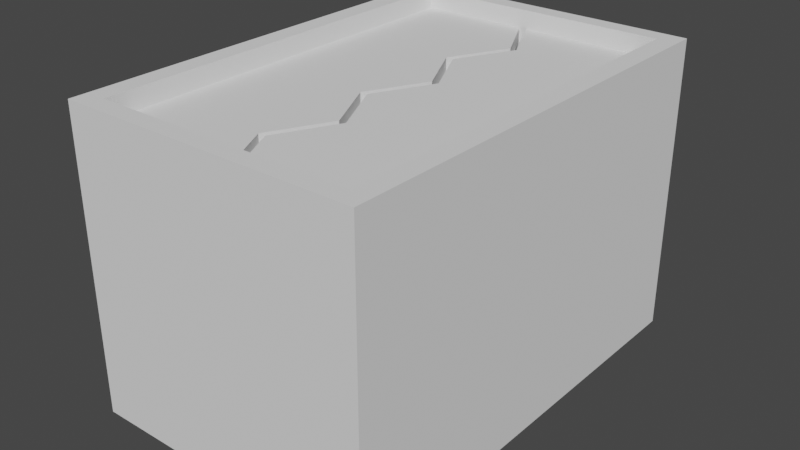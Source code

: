 # Source: JumpPad.blend  (saved by Blender 2.93.21; exported with 4.5.12 LTS)
import bpy
from mathutils import Matrix  # noqa: F401  (used for matrix-valued properties, if any)

bpy.ops.wm.read_factory_settings(use_empty=True)
scene = bpy.context.scene
scene.name = 'Scene'

# ---- collections
col_collection = bpy.data.collections.new('Collection'); scene.collection.children.link(col_collection)

# ---- world
world_world = bpy.data.worlds.new('World'); scene.world = world_world
world_world.use_nodes = True; world_world.node_tree.nodes.clear()
_N = world_world.node_tree.nodes; _L = world_world.node_tree.links
n0 = _N.new('ShaderNodeOutputWorld'); n0.name = 'World Output'; n0.location = (300, 300)
n1 = _N.new('ShaderNodeBackground'); n1.name = 'Background'; n1.location = (10, 300)
n1.inputs[0].default_value = (0.05088, 0.05088, 0.05088, 1.0)
_L.new(n1.outputs[0], n0.inputs[0])
n0.is_active_output = True
world_world.color = (0.05088, 0.05088, 0.05088)
world_world.use_sun_shadow = False
world_world.sun_shadow_jitter_overblur = 0.0

# ---- meshes
me_cube_001 = bpy.data.meshes.new('Cube.001')
me_cube_001.from_pydata([(1.726, -2.757, 1.837), (1.726, 2.757, 1.837), (-1.726, 2.757, 1.837), (-1.726, -2.757, 1.837), (-2.0, -3.0, -2.163), (-2.0, -3.0, 1.837), (-2.0, 3.0, -2.163), (-2.0, 3.0, 1.837), (2.0, -3.0, -2.163), (2.0, -3.0, 1.837), (2.0, 3.0, -2.163), (2.0, 3.0, 1.837), (1.726, -2.757, -1.51), (1.726, 2.757, -1.51), (-1.726, 2.757, -1.51), (-1.726, -2.757, -1.51)], [], [(5, 9, 0, 3), (7, 5, 3, 2), (9, 11, 1, 0), (2, 3, 15, 14), (4, 5, 7, 6), (6, 7, 11, 10), (10, 11, 9, 8), (8, 9, 5, 4), (6, 10, 8, 4), (11, 7, 2, 1), (0, 1, 13, 12), (1, 2, 14, 13), (3, 0, 12, 15), (12, 13, 14, 15)])
_uv = me_cube_001.uv_layers.new(name='UVMap')
_uv.uv.foreach_set('vector', [8.168e-05, 8.164e-05, 0.999, 8.247e-05, 0.9534, 0.0405, 0.04573, 0.0405, 8.164e-05, 0.9999, 8.168e-05, 8.164e-05, 0.04573, 0.0405, 0.04573, 0.9595, 0.999, 8.247e-05, 0.999, 0.9999, 0.9534, 0.9595, 0.9534, 0.0405, 0.4344, 0.5662, 0.4344, 0.4338, 0.5667, 0.4338, 0.5667, 0.5662, 0.0, 0.0, 1.0, 0.0, 1.0, 1.0, 0.0, 1.0, 0.9999, 9.998e-05, 0.9999, 0.9999, 0.0001001, 0.9999, 9.998e-05, 9.998e-05, 0.0, 0.0, 1.0, 0.0, 1.0, 1.0, 0.0, 1.0, 0.0001, 0.0001001, 0.9999, 9.998e-05, 0.9999, 0.9999, 9.998e-05, 0.9999, 0.0, 0.0, 1.0, 0.0, 1.0, 1.0, 0.0, 1.0, 0.999, 0.9999, 8.164e-05, 0.9999, 0.04573, 0.9595, 0.9534, 0.9595, 0.4344, 0.5662, 0.4344, 0.4338, 0.567, 0.4338, 0.567, 0.5662, 0.5666, 0.4338, 0.5666, 0.5662, 0.4344, 0.5662, 0.4344, 0.4338, 0.5668, 0.4338, 0.5668, 0.5662, 0.4344, 0.5662, 0.4344, 0.4338, 0.5668, 0.4338, 0.5668, 0.5662, 0.4343, 0.5662, 0.4343, 0.4338])
me_cube_001.use_remesh_fix_poles = True
me_cube_001.use_remesh_preserve_attributes = False
me_cube_001.update()
me_cube_004 = bpy.data.meshes.new('Cube.004')
me_cube_004.from_pydata([(0.0, 5.515, 0.0), (0.0, 5.515, -0.1922), (0.0, 0.0, 0.0), (0.0, 0.0, -0.1922), (-1.526, 0.0, -0.1922), (-1.926, 5.515, -0.1922), (-1.926, 5.515, 0.0), (-1.526, 0.0, 0.0), (0.0, 0.7878, 0.0), (0.0, 1.576, 0.0), (0.0, 2.364, 0.0), (0.0, 3.151, 0.0), (0.0, 3.939, 0.0), (0.0, 4.727, 0.0), (0.0, 4.727, -0.1922), (0.0, 3.939, -0.1922), (0.0, 3.151, -0.1922), (0.0, 2.364, -0.1922), (0.0, 1.576, -0.1922), (0.0, 0.7878, -0.1922), (-1.526, 4.727, 0.0), (-1.926, 3.939, 0.0), (-1.526, 3.151, 0.0), (-1.926, 2.364, 0.0), (-1.526, 1.576, 0.0), (-1.926, 0.7878, 0.0), (-1.926, 0.7878, -0.1922), (-1.526, 1.576, -0.1922), (-1.926, 2.364, -0.1922), (-1.526, 3.151, -0.1922), (-1.926, 3.939, -0.1922), (-1.526, 4.727, -0.1922)], [], [(8, 2, 3, 19), (0, 1, 5, 6), (3, 2, 7, 4), (13, 0, 6, 20), (19, 3, 4, 26), (26, 4, 7, 25), (5, 31, 20, 6), (31, 30, 21, 20), (30, 29, 22, 21), (29, 28, 23, 22), (28, 27, 24, 23), (27, 26, 25, 24), (1, 14, 31, 5), (14, 15, 30, 31), (15, 16, 29, 30), (16, 17, 28, 29), (17, 18, 27, 28), (18, 19, 26, 27), (2, 8, 25, 7), (8, 9, 24, 25), (9, 10, 23, 24), (10, 11, 22, 23), (11, 12, 21, 22), (12, 13, 20, 21), (0, 13, 14, 1), (13, 12, 15, 14), (12, 11, 16, 15), (11, 10, 17, 16), (10, 9, 18, 17), (9, 8, 19, 18)])
_uv = me_cube_004.uv_layers.new(name='UVMap')
_uv.uv.foreach_set('vector', [0.05055, 0.113, 0.1227, 6.073e-05, 0.1389, 0.03091, 0.08068, 0.1251, 0.1463, 0.9999, 0.157, 0.9705, 0.9575, 0.8933, 0.9905, 0.9099, 0.1389, 0.03091, 0.1227, 6.073e-05, 0.9451, 0.02626, 0.9269, 0.04747, 5.921e-05, 0.1429, 5.92e-05, 5.909e-05, 1.0, 5.918e-05, 0.9999, 0.1429, 5.924e-05, 0.1429, 5.932e-05, 5.909e-05, 1.0, 5.922e-05, 1.0, 0.1429, 0.96, 0.1552, 0.9269, 0.04747, 0.9451, 0.02626, 0.9905, 0.1522, 0.9575, 0.8933, 0.9192, 0.7932, 0.9516, 0.791, 0.9905, 0.9099, 0.9192, 0.7932, 0.944, 0.6617, 0.9705, 0.661, 0.9516, 0.791, 0.944, 0.6617, 0.9146, 0.5332, 0.9462, 0.5341, 0.9705, 0.661, 0.9146, 0.5332, 0.9462, 0.4108, 0.9722, 0.4117, 0.9462, 0.5341, 0.9462, 0.4108, 0.9256, 0.2783, 0.9578, 0.2812, 0.9722, 0.4117, 0.9256, 0.2783, 0.96, 0.1552, 0.9905, 0.1522, 0.9578, 0.2812, 5.917e-05, 0.9999, 5.911e-05, 0.8571, 1.0, 0.8571, 1.0, 0.9999, 5.911e-05, 0.8571, 5.909e-05, 0.7143, 1.0, 0.7143, 1.0, 0.8571, 5.909e-05, 0.7143, 5.909e-05, 0.5714, 1.0, 0.5714, 1.0, 0.7143, 5.909e-05, 0.5714, 5.912e-05, 0.4286, 1.0, 0.4286, 1.0, 0.5714, 5.912e-05, 0.4286, 5.916e-05, 0.2857, 1.0, 0.2857, 1.0, 0.4286, 5.916e-05, 0.2857, 5.924e-05, 0.1429, 1.0, 0.1429, 1.0, 0.2857, 5.909e-05, 0.9999, 5.91e-05, 0.8571, 1.0, 0.8571, 0.9999, 0.9999, 5.91e-05, 0.8571, 5.911e-05, 0.7143, 0.9999, 0.7143, 1.0, 0.8571, 5.911e-05, 0.7143, 5.915e-05, 0.5714, 1.0, 0.5714, 0.9999, 0.7143, 5.915e-05, 0.5714, 5.916e-05, 0.4286, 0.9999, 0.4286, 1.0, 0.5714, 5.916e-05, 0.4286, 5.921e-05, 0.2857, 1.0, 0.2857, 0.9999, 0.4286, 5.921e-05, 0.2857, 5.921e-05, 0.1429, 0.9999, 0.1429, 1.0, 0.2857, 0.1463, 0.9999, 0.04895, 0.8846, 0.08774, 0.8647, 0.157, 0.9705, 0.04895, 0.8846, 0.004502, 0.7114, 0.04633, 0.7055, 0.08774, 0.8647, 0.004502, 0.7114, 6.073e-05, 0.5362, 0.03832, 0.5353, 0.04633, 0.7055, 6.073e-05, 0.5362, 0.003741, 0.3901, 0.03848, 0.3923, 0.03832, 0.5353, 0.003741, 0.3901, 0.01955, 0.2494, 0.05302, 0.255, 0.03848, 0.3923, 0.01955, 0.2494, 0.05055, 0.113, 0.08068, 0.1251, 0.05302, 0.255])
me_cube_004.use_remesh_fix_poles = True
me_cube_004.use_remesh_preserve_attributes = False
me_cube_004.update()
me_cube_005 = bpy.data.meshes.new('Cube.005')
me_cube_005.from_pydata([(1.518, -2.424, 2.428), (1.518, 2.424, 2.428), (-1.518, 2.424, 2.428), (-1.518, -2.424, 2.428), (1.518, -2.424, 2.768), (-1.518, -2.424, 2.768), (1.518, 2.424, 2.768), (-1.518, 2.424, 2.768), (0.3047, -0.4868, 2.428), (-0.3047, -0.4868, 2.428), (0.3047, 0.4868, 2.428), (-0.3047, 0.4868, 2.428), (0.3047, -0.4868, -0.6658), (-0.3047, -0.4868, -0.6658), (0.3047, 0.4868, -0.6658), (-0.3047, 0.4868, -0.6658)], [], [(2, 1, 10, 11), (4, 6, 7, 5), (1, 2, 7, 6), (3, 0, 4, 5), (2, 3, 5, 7), (0, 1, 6, 4), (9, 11, 15, 13), (0, 3, 9, 8), (3, 2, 11, 9), (1, 0, 8, 10), (12, 13, 15, 14), (10, 8, 12, 14), (11, 10, 14, 15), (8, 9, 13, 12)])
_uv = me_cube_005.uv_layers.new(name='UVMap')
_uv.uv.foreach_set('vector', [-0.0007702, 1.0, 1.001, 1.0, 0.6006, 0.6004, 0.3994, 0.6004, 1.001, 7.911e-05, 1.001, 0.9999, 7.911e-05, 0.9999, 7.911e-05, 7.925e-05, 1.0, 1.0, 0.0, 1.0, 0.1, 0.9, 0.9, 0.9, 0.0, 0.0, 0.9978, 0.0001348, 0.9, 0.1, 0.1, 0.1, 0.0, 1.0, 0.0, 0.0, 0.1, 0.1, 0.1, 0.9, 0.9978, 0.0001348, 1.0, 1.0, 0.9, 0.9, 0.9, 0.1, -0.003506, 1.0, 1.004, 1.0, 1.004, 0.0, -0.003506, 0.0, 1.001, 0.0, -0.0007702, 0.0, 0.3994, 0.3996, 0.6006, 0.3996, -0.0007702, 0.0, -0.0007702, 1.0, 0.3994, 0.6004, 0.3994, 0.3996, 1.001, 1.0, 1.001, 0.0, 0.6006, 0.3996, 0.6006, 0.6004, 0.625, 0.75, 0.625, 0.0, 0.625, 0.25, 0.625, 0.5, 1.004, 1.0, -0.003506, 1.0, -0.003506, 0.0, 1.004, 0.0, 0.1848, 1.0, 0.8152, 1.0, 0.8152, 0.0, 0.1848, 0.0, 0.8152, 1.0, 0.1848, 1.0, 0.1848, 0.0, 0.8152, 0.0])
me_cube_005.use_remesh_fix_poles = True
me_cube_005.use_remesh_preserve_attributes = False
me_cube_005.update()
me_cube_006 = bpy.data.meshes.new('Cube.006')
me_cube_006.from_pydata([(-0.05, 4.768e-07, 5.215e-08), (-0.05, 4.768e-07, -0.1922), (-0.05, -5.515, 5.215e-08), (-0.05, -5.515, -0.1922), (1.476, -5.515, -0.1922), (1.876, 4.768e-07, -0.1922), (1.876, 4.768e-07, 5.215e-08), (1.476, -5.515, 5.215e-08), (-0.05, -4.727, 5.215e-08), (-0.05, -3.939, 5.215e-08), (-0.05, -3.151, 5.215e-08), (-0.05, -2.364, 5.215e-08), (-0.05, -1.576, 5.215e-08), (-0.05, -0.7878, 5.215e-08), (-0.05, -0.7878, -0.1922), (-0.05, -1.576, -0.1922), (-0.05, -2.364, -0.1922), (-0.05, -3.151, -0.1922), (-0.05, -3.939, -0.1922), (-0.05, -4.727, -0.1922), (1.476, -0.7878, 5.215e-08), (1.876, -1.576, 5.215e-08), (1.476, -2.364, 5.215e-08), (1.876, -3.151, 5.215e-08), (1.476, -3.939, 5.215e-08), (1.876, -4.727, 5.215e-08), (1.876, -4.727, -0.1922), (1.476, -3.939, -0.1922), (1.876, -3.151, -0.1922), (1.476, -2.364, -0.1922), (1.876, -1.576, -0.1922), (1.476, -0.7878, -0.1922)], [], [(8, 19, 3, 2), (0, 6, 5, 1), (3, 4, 7, 2), (13, 20, 6, 0), (19, 26, 4, 3), (26, 25, 7, 4), (5, 6, 20, 31), (31, 20, 21, 30), (30, 21, 22, 29), (29, 22, 23, 28), (28, 23, 24, 27), (27, 24, 25, 26), (1, 5, 31, 14), (14, 31, 30, 15), (15, 30, 29, 16), (16, 29, 28, 17), (17, 28, 27, 18), (18, 27, 26, 19), (2, 7, 25, 8), (8, 25, 24, 9), (9, 24, 23, 10), (10, 23, 22, 11), (11, 22, 21, 12), (12, 21, 20, 13), (0, 1, 14, 13), (13, 14, 15, 12), (12, 15, 16, 11), (11, 16, 17, 10), (10, 17, 18, 9), (9, 18, 19, 8)])
_uv = me_cube_006.uv_layers.new(name='UVMap')
_uv.uv.foreach_set('vector', [0.05055, 0.113, 0.08068, 0.1251, 0.1389, 0.03091, 0.1227, 6.073e-05, 0.1463, 0.9999, 0.9905, 0.9099, 0.9575, 0.8933, 0.157, 0.9705, 0.1389, 0.03091, 0.9269, 0.04747, 0.9451, 0.02626, 0.1227, 6.073e-05, 5.921e-05, 0.1429, 0.9999, 0.1429, 1.0, 5.918e-05, 5.92e-05, 5.909e-05, 5.924e-05, 0.1429, 1.0, 0.1429, 1.0, 5.922e-05, 5.932e-05, 5.909e-05, 0.96, 0.1552, 0.9905, 0.1522, 0.9451, 0.02626, 0.9269, 0.04747, 0.9575, 0.8933, 0.9905, 0.9099, 0.9516, 0.791, 0.9192, 0.7932, 0.9192, 0.7932, 0.9516, 0.791, 0.9705, 0.661, 0.944, 0.6617, 0.944, 0.6617, 0.9705, 0.661, 0.9462, 0.5341, 0.9146, 0.5332, 0.9146, 0.5332, 0.9462, 0.5341, 0.9722, 0.4117, 0.9462, 0.4108, 0.9462, 0.4108, 0.9722, 0.4117, 0.9578, 0.2812, 0.9256, 0.2783, 0.9256, 0.2783, 0.9578, 0.2812, 0.9905, 0.1522, 0.96, 0.1552, 5.917e-05, 0.9999, 1.0, 0.9999, 1.0, 0.8571, 5.911e-05, 0.8571, 5.911e-05, 0.8571, 1.0, 0.8571, 1.0, 0.7143, 5.909e-05, 0.7143, 5.909e-05, 0.7143, 1.0, 0.7143, 1.0, 0.5714, 5.909e-05, 0.5714, 5.909e-05, 0.5714, 1.0, 0.5714, 1.0, 0.4286, 5.912e-05, 0.4286, 5.912e-05, 0.4286, 1.0, 0.4286, 1.0, 0.2857, 5.916e-05, 0.2857, 5.916e-05, 0.2857, 1.0, 0.2857, 1.0, 0.1429, 5.924e-05, 0.1429, 5.909e-05, 0.9999, 0.9999, 0.9999, 1.0, 0.8571, 5.91e-05, 0.8571, 5.91e-05, 0.8571, 1.0, 0.8571, 0.9999, 0.7143, 5.911e-05, 0.7143, 5.911e-05, 0.7143, 0.9999, 0.7143, 1.0, 0.5714, 5.915e-05, 0.5714, 5.915e-05, 0.5714, 1.0, 0.5714, 0.9999, 0.4286, 5.916e-05, 0.4286, 5.916e-05, 0.4286, 0.9999, 0.4286, 1.0, 0.2857, 5.921e-05, 0.2857, 5.921e-05, 0.2857, 1.0, 0.2857, 0.9999, 0.1429, 5.921e-05, 0.1429, 0.1463, 0.9999, 0.157, 0.9705, 0.08774, 0.8647, 0.04895, 0.8846, 0.04895, 0.8846, 0.08774, 0.8647, 0.04633, 0.7055, 0.004502, 0.7114, 0.004502, 0.7114, 0.04633, 0.7055, 0.03832, 0.5353, 6.073e-05, 0.5362, 6.073e-05, 0.5362, 0.03832, 0.5353, 0.03848, 0.3923, 0.003741, 0.3901, 0.003741, 0.3901, 0.03848, 0.3923, 0.05302, 0.255, 0.01955, 0.2494, 0.01955, 0.2494, 0.05302, 0.255, 0.08068, 0.1251, 0.05055, 0.113])
me_cube_006.use_remesh_fix_poles = True
me_cube_006.use_remesh_preserve_attributes = False
me_cube_006.update()

# ---- objects
ob_base = bpy.data.objects.new('Base', me_cube_001)
ob_lid1 = bpy.data.objects.new('Lid1', me_cube_004)
ob_pad = bpy.data.objects.new('Pad', me_cube_005)
ob_lid2 = bpy.data.objects.new('Lid2', me_cube_006)

# ---- transforms, parenting, visibility, modifiers, constraints
ob_base.location = (0.0, 0.0, 0.1634)
ob_lid1.parent = ob_base
ob_lid1.matrix_parent_inverse = Matrix(((1.0, -0.0, 0.0, -0.0), (-0.0, 1.0, -0.0, 0.0), (0.0, -0.0, 1.0, -0.1634), (-0.0, 0.0, -0.0, 1.0)))
ob_lid1.location = (1.776, -2.757, 1.749)
ob_pad.parent = ob_base
ob_pad.matrix_parent_inverse = Matrix(((1.0, -0.0, 0.0, -0.0), (-0.0, 1.0, -0.0, 0.0), (0.0, -0.0, 1.0, -0.1634), (-0.0, 0.0, -0.0, 1.0)))
ob_pad.location = (0.0, 0.0, -1.206)
ob_lid2.parent = ob_base
ob_lid2.matrix_parent_inverse = Matrix(((1.0, -0.0, 0.0, -0.0), (-0.0, 1.0, -0.0, 0.0), (0.0, -0.0, 1.0, -0.1634), (-0.0, 0.0, -0.0, 1.0)))
ob_lid2.location = (-1.726, -2.757, 1.749)
ob_lid2.scale = (1.0, -1.0, 1.0)

# ---- collection membership
col_collection.objects.link(ob_base)
col_collection.objects.link(ob_lid1)
col_collection.objects.link(ob_pad)
col_collection.objects.link(ob_lid2)

# ---- scene / render settings (as saved in the file)
scene.frame_start = 1; scene.frame_end = 250; scene.frame_set(1)
scene.render.engine = 'BLENDER_EEVEE_NEXT'
scene.cycles.use_denoising = False
scene.cycles.samples = 128
scene.cycles.sampling_pattern = 'TABULATED_SOBOL'
scene.cycles.use_adaptive_sampling = False
scene.cycles.use_light_tree = False
scene.view_settings.view_transform = 'Filmic'
bpy.context.view_layer.update()

# ---- added for rendering (the .blend has no active camera and no usable light): camera, sun
cam_auto = bpy.data.cameras.new('AutoCamera')
cam_auto.lens = 50.0
cam_auto.sensor_width = 36.0
cam_auto.clip_end = 1000.0
ob_auto_camera = bpy.data.objects.new('AutoCamera', cam_auto)
scene.collection.objects.link(ob_auto_camera)
ob_auto_camera.location = (7.6296, -9.15552, 6.10368)
ob_auto_camera.rotation_euler = (1.09748, -7.21219e-08, 0.694738)
scene.camera = ob_auto_camera
light_auto_sun = bpy.data.lights.new('AutoSun', 'SUN')
light_auto_sun.energy = 3.0
light_auto_sun.angle = 0.0523599
ob_auto_sun = bpy.data.objects.new('AutoSun', light_auto_sun)
scene.collection.objects.link(ob_auto_sun)
ob_auto_sun.rotation_euler = (0.872665, 0.174533, 0.523599)
bpy.context.view_layer.update()
